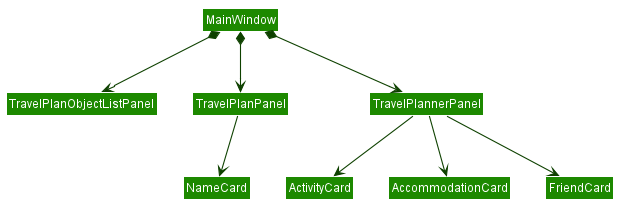

The diagram above was rendered by PlantUML. Its source (embedded in the PNG):
@startuml








skinparam BackgroundColor #FFFFFFF

skinparam Shadowing false

skinparam Class {
    FontColor #FFFFFF
    BorderThickness 1
    BorderColor #FFFFFF
    StereotypeFontColor #FFFFFF
    FontName Arial
}

skinparam Actor {
    BorderColor #000000
    Color #000000
    FontName Arial
}

skinparam Sequence {
    MessageAlign center
    BoxFontSize 15
    BoxPadding 0
    BoxFontColor #FFFFFF
    FontName Arial
}

skinparam Participant {
    FontColor #FFFFFFF
    Padding 20
}

skinparam MinClassWidth 50
skinparam ParticipantPadding 10
skinparam Shadowing false
skinparam DefaultTextAlignment center
skinparam packageStyle Rectangle

hide footbox
hide members
hide circle
skinparam arrowThickness 1.1
skinparam arrowColor #0E4100
skinparam classBackgroundColor #1D8900


Class MainWindow

MainWindow *-down-> TravelPlanObjectListPanel
MainWindow *-down-> TravelPlanPanel
MainWindow *-down-> TravelPlannerPanel

TravelPlanPanel -down-> NameCard

TravelPlannerPanel -down-> ActivityCard
TravelPlannerPanel -down-> AccommodationCard
TravelPlannerPanel -down-> FriendCard

@enduml